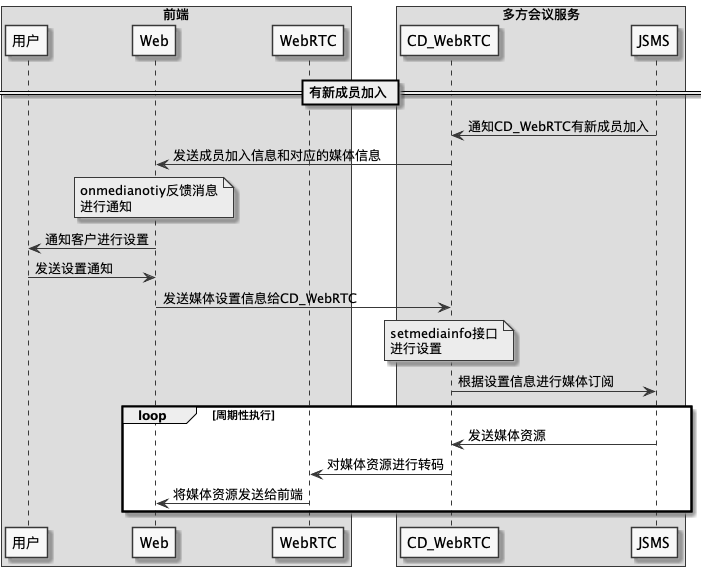

The diagram above was rendered by PlantUML. Its source (embedded in the PNG):
@startuml
skinparam monochrome true
box 前端
   participant 用户 as user
   participant Web as web
   participant WebRTC as webrtc
end box
box 多方会议服务
   participant CD_WebRTC as cd_webrtc
   participant JSMS as jsms
end box

== 有新成员加入 ==
jsms -> cd_webrtc: 通知CD_WebRTC有新成员加入
cd_webrtc -> web: 发送成员加入信息和对应的媒体信息
note over web: onmedianotiy反馈消息\n进行通知
web -> user: 通知客户进行设置
user -> web: 发送设置通知
web -> cd_webrtc: 发送媒体设置信息给CD_WebRTC
note over cd_webrtc: setmediainfo接口\n进行设置
cd_webrtc -> jsms: 根据设置信息进行媒体订阅
loop 周期性执行
   jsms -> cd_webrtc: 发送媒体资源
   cd_webrtc -> webrtc: 对媒体资源进行转码
   webrtc -> web: 将媒体资源发送给前端
end
@enduml